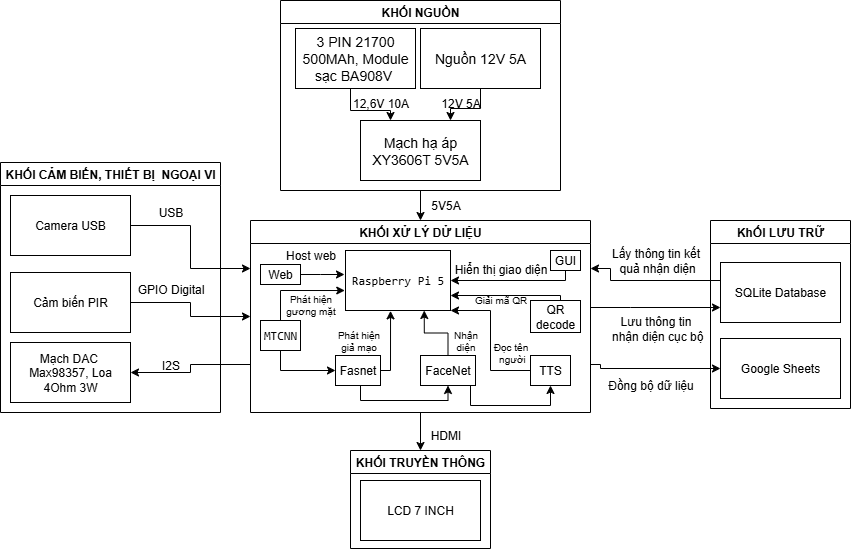

The diagram above was exported from draw.io. Its source (the exported page's mxGraphModel, read from the mxfile embedded in the PNG):
<mxGraphModel dx="1329" dy="803" grid="1" gridSize="10" guides="1" tooltips="1" connect="1" arrows="1" fold="1" page="1" pageScale="1" pageWidth="1169" pageHeight="827" math="0" shadow="0">
  <root>
    <mxCell id="0" />
    <mxCell id="1" parent="0" />
    <mxCell id="-vgApWLAui8NLsQ7wHHc-95" style="edgeStyle=orthogonalEdgeStyle;rounded=0;orthogonalLoop=1;jettySize=auto;html=1;exitX=0;exitY=0.75;exitDx=0;exitDy=0;entryX=1;entryY=0.5;entryDx=0;entryDy=0;" edge="1" parent="1" source="-vgApWLAui8NLsQ7wHHc-23" target="-vgApWLAui8NLsQ7wHHc-64">
      <mxGeometry relative="1" as="geometry" />
    </mxCell>
    <mxCell id="-vgApWLAui8NLsQ7wHHc-111" style="edgeStyle=orthogonalEdgeStyle;rounded=0;orthogonalLoop=1;jettySize=auto;html=1;exitX=1;exitY=0.75;exitDx=0;exitDy=0;entryX=0;entryY=0.5;entryDx=0;entryDy=0;" edge="1" parent="1" source="-vgApWLAui8NLsQ7wHHc-23" target="-vgApWLAui8NLsQ7wHHc-105">
      <mxGeometry relative="1" as="geometry">
        <Array as="points">
          <mxPoint x="800" y="528" />
        </Array>
      </mxGeometry>
    </mxCell>
    <mxCell id="-vgApWLAui8NLsQ7wHHc-118" style="edgeStyle=orthogonalEdgeStyle;rounded=0;orthogonalLoop=1;jettySize=auto;html=1;entryX=0;entryY=0.75;entryDx=0;entryDy=0;" edge="1" parent="1" source="-vgApWLAui8NLsQ7wHHc-23" target="-vgApWLAui8NLsQ7wHHc-104">
      <mxGeometry relative="1" as="geometry">
        <Array as="points">
          <mxPoint x="830" y="467" />
          <mxPoint x="830" y="467" />
        </Array>
      </mxGeometry>
    </mxCell>
    <mxCell id="-vgApWLAui8NLsQ7wHHc-128" style="edgeStyle=orthogonalEdgeStyle;rounded=0;orthogonalLoop=1;jettySize=auto;html=1;" edge="1" parent="1" source="-vgApWLAui8NLsQ7wHHc-23" target="-vgApWLAui8NLsQ7wHHc-90">
      <mxGeometry relative="1" as="geometry" />
    </mxCell>
    <mxCell id="-vgApWLAui8NLsQ7wHHc-23" value="KHỐI XỬ LÝ DỬ LIỆU" style="swimlane;whiteSpace=wrap;html=1;" vertex="1" parent="1">
      <mxGeometry x="450" y="380" width="340" height="192" as="geometry">
        <mxRectangle x="287.5" y="310" width="160" height="30" as="alternateBounds" />
      </mxGeometry>
    </mxCell>
    <mxCell id="-vgApWLAui8NLsQ7wHHc-78" style="edgeStyle=orthogonalEdgeStyle;rounded=0;orthogonalLoop=1;jettySize=auto;html=1;entryX=0;entryY=0.5;entryDx=0;entryDy=0;" edge="1" parent="-vgApWLAui8NLsQ7wHHc-23" source="-vgApWLAui8NLsQ7wHHc-30" target="-vgApWLAui8NLsQ7wHHc-32">
      <mxGeometry relative="1" as="geometry">
        <Array as="points">
          <mxPoint x="30" y="150" />
        </Array>
      </mxGeometry>
    </mxCell>
    <mxCell id="-vgApWLAui8NLsQ7wHHc-86" style="edgeStyle=orthogonalEdgeStyle;rounded=0;orthogonalLoop=1;jettySize=auto;html=1;entryX=-0.007;entryY=0.667;entryDx=0;entryDy=0;entryPerimeter=0;" edge="1" parent="-vgApWLAui8NLsQ7wHHc-23" source="-vgApWLAui8NLsQ7wHHc-30" target="-vgApWLAui8NLsQ7wHHc-1">
      <mxGeometry relative="1" as="geometry">
        <Array as="points">
          <mxPoint x="30" y="70" />
        </Array>
      </mxGeometry>
    </mxCell>
    <mxCell id="-vgApWLAui8NLsQ7wHHc-30" value="&lt;code data-end=&quot;1694&quot; data-start=&quot;1687&quot;&gt;MTCNN&lt;/code&gt;" style="rounded=0;whiteSpace=wrap;html=1;" vertex="1" parent="-vgApWLAui8NLsQ7wHHc-23">
      <mxGeometry x="10" y="100" width="40" height="30" as="geometry" />
    </mxCell>
    <mxCell id="-vgApWLAui8NLsQ7wHHc-77" style="edgeStyle=orthogonalEdgeStyle;rounded=0;orthogonalLoop=1;jettySize=auto;html=1;entryX=0.75;entryY=1;entryDx=0;entryDy=0;" edge="1" parent="-vgApWLAui8NLsQ7wHHc-23" source="-vgApWLAui8NLsQ7wHHc-31" target="-vgApWLAui8NLsQ7wHHc-1">
      <mxGeometry relative="1" as="geometry" />
    </mxCell>
    <mxCell id="-vgApWLAui8NLsQ7wHHc-85" style="edgeStyle=orthogonalEdgeStyle;rounded=0;orthogonalLoop=1;jettySize=auto;html=1;entryX=0.5;entryY=1;entryDx=0;entryDy=0;" edge="1" parent="-vgApWLAui8NLsQ7wHHc-23" source="-vgApWLAui8NLsQ7wHHc-31" target="-vgApWLAui8NLsQ7wHHc-34">
      <mxGeometry relative="1" as="geometry">
        <Array as="points">
          <mxPoint x="220" y="185" />
          <mxPoint x="300" y="185" />
        </Array>
      </mxGeometry>
    </mxCell>
    <mxCell id="-vgApWLAui8NLsQ7wHHc-31" value="FaceNet" style="rounded=0;whiteSpace=wrap;html=1;" vertex="1" parent="-vgApWLAui8NLsQ7wHHc-23">
      <mxGeometry x="170" y="135" width="55" height="30" as="geometry" />
    </mxCell>
    <mxCell id="-vgApWLAui8NLsQ7wHHc-79" style="edgeStyle=orthogonalEdgeStyle;rounded=0;orthogonalLoop=1;jettySize=auto;html=1;entryX=0.5;entryY=1;entryDx=0;entryDy=0;" edge="1" parent="-vgApWLAui8NLsQ7wHHc-23" source="-vgApWLAui8NLsQ7wHHc-32" target="-vgApWLAui8NLsQ7wHHc-31">
      <mxGeometry relative="1" as="geometry">
        <Array as="points">
          <mxPoint x="110" y="180" />
          <mxPoint x="198" y="180" />
        </Array>
      </mxGeometry>
    </mxCell>
    <mxCell id="-vgApWLAui8NLsQ7wHHc-32" value="Fasnet" style="rounded=0;whiteSpace=wrap;html=1;" vertex="1" parent="-vgApWLAui8NLsQ7wHHc-23">
      <mxGeometry x="85" y="135" width="45" height="30" as="geometry" />
    </mxCell>
    <mxCell id="-vgApWLAui8NLsQ7wHHc-84" style="edgeStyle=orthogonalEdgeStyle;rounded=0;orthogonalLoop=1;jettySize=auto;html=1;entryX=1;entryY=0.75;entryDx=0;entryDy=0;" edge="1" parent="-vgApWLAui8NLsQ7wHHc-23" source="-vgApWLAui8NLsQ7wHHc-33" target="-vgApWLAui8NLsQ7wHHc-1">
      <mxGeometry relative="1" as="geometry">
        <Array as="points">
          <mxPoint x="310" y="75" />
        </Array>
      </mxGeometry>
    </mxCell>
    <mxCell id="-vgApWLAui8NLsQ7wHHc-33" value="QR decode" style="rounded=0;whiteSpace=wrap;html=1;" vertex="1" parent="-vgApWLAui8NLsQ7wHHc-23">
      <mxGeometry x="280" y="80" width="50" height="32" as="geometry" />
    </mxCell>
    <mxCell id="-vgApWLAui8NLsQ7wHHc-34" value="TTS" style="rounded=0;whiteSpace=wrap;html=1;" vertex="1" parent="-vgApWLAui8NLsQ7wHHc-23">
      <mxGeometry x="280" y="135" width="40" height="30" as="geometry" />
    </mxCell>
    <mxCell id="-vgApWLAui8NLsQ7wHHc-1" value="&lt;code data-end=&quot;1137&quot; data-start=&quot;1121&quot;&gt;Raspberry Pi 5&lt;/code&gt;" style="rounded=0;whiteSpace=wrap;html=1;" vertex="1" parent="-vgApWLAui8NLsQ7wHHc-23">
      <mxGeometry x="95" y="30" width="105" height="60" as="geometry" />
    </mxCell>
    <mxCell id="-vgApWLAui8NLsQ7wHHc-40" value="Phát hiện&lt;div&gt;&lt;span style=&quot;background-color: transparent; color: light-dark(rgb(0, 0, 0), rgb(255, 255, 255));&quot;&gt;gương mặt&lt;/span&gt;&lt;/div&gt;" style="text;html=1;align=center;verticalAlign=middle;resizable=0;points=[];autosize=1;strokeColor=none;fillColor=none;perimeterSpacing=0;fontSize=10;" vertex="1" parent="-vgApWLAui8NLsQ7wHHc-23">
      <mxGeometry x="25" y="64" width="70" height="40" as="geometry" />
    </mxCell>
    <mxCell id="-vgApWLAui8NLsQ7wHHc-41" value="Nhận&lt;div&gt;diện&lt;/div&gt;" style="text;html=1;align=center;verticalAlign=middle;resizable=0;points=[];autosize=1;strokeColor=none;fillColor=none;fontSize=10;" vertex="1" parent="-vgApWLAui8NLsQ7wHHc-23">
      <mxGeometry x="190" y="100" width="50" height="40" as="geometry" />
    </mxCell>
    <mxCell id="-vgApWLAui8NLsQ7wHHc-51" value="Phát hiện&lt;div&gt;&lt;span style=&quot;background-color: transparent; color: light-dark(rgb(0, 0, 0), rgb(255, 255, 255));&quot;&gt;giả mạo&lt;/span&gt;&lt;/div&gt;" style="text;html=1;align=center;verticalAlign=middle;resizable=0;points=[];autosize=1;strokeColor=none;fillColor=none;fontSize=10;" vertex="1" parent="-vgApWLAui8NLsQ7wHHc-23">
      <mxGeometry x="72.5" y="100" width="70" height="40" as="geometry" />
    </mxCell>
    <mxCell id="-vgApWLAui8NLsQ7wHHc-52" value=" Giải mã&amp;nbsp;&lt;span style=&quot;background-color: transparent; color: light-dark(rgb(0, 0, 0), rgb(255, 255, 255));&quot;&gt;QR&lt;/span&gt;" style="text;html=1;align=center;verticalAlign=middle;resizable=0;points=[];autosize=1;strokeColor=none;fillColor=none;fontSize=10;" vertex="1" parent="-vgApWLAui8NLsQ7wHHc-23">
      <mxGeometry x="210" y="64" width="80" height="30" as="geometry" />
    </mxCell>
    <mxCell id="-vgApWLAui8NLsQ7wHHc-54" value="Đọc tên&lt;div&gt;&amp;nbsp;người&lt;/div&gt;" style="text;html=1;align=center;verticalAlign=middle;resizable=0;points=[];autosize=1;strokeColor=none;fillColor=none;fontSize=10;" vertex="1" parent="-vgApWLAui8NLsQ7wHHc-23">
      <mxGeometry x="230" y="112" width="60" height="40" as="geometry" />
    </mxCell>
    <mxCell id="-vgApWLAui8NLsQ7wHHc-75" style="edgeStyle=orthogonalEdgeStyle;rounded=0;orthogonalLoop=1;jettySize=auto;html=1;entryX=0.429;entryY=1.006;entryDx=0;entryDy=0;entryPerimeter=0;" edge="1" parent="-vgApWLAui8NLsQ7wHHc-23" source="-vgApWLAui8NLsQ7wHHc-32" target="-vgApWLAui8NLsQ7wHHc-1">
      <mxGeometry relative="1" as="geometry">
        <mxPoint x="140" y="100" as="targetPoint" />
        <Array as="points">
          <mxPoint x="140" y="150" />
        </Array>
      </mxGeometry>
    </mxCell>
    <mxCell id="-vgApWLAui8NLsQ7wHHc-83" style="edgeStyle=orthogonalEdgeStyle;rounded=0;orthogonalLoop=1;jettySize=auto;html=1;entryX=1;entryY=1;entryDx=0;entryDy=0;" edge="1" parent="-vgApWLAui8NLsQ7wHHc-23" source="-vgApWLAui8NLsQ7wHHc-34" target="-vgApWLAui8NLsQ7wHHc-1">
      <mxGeometry relative="1" as="geometry">
        <Array as="points">
          <mxPoint x="240" y="150" />
          <mxPoint x="240" y="90" />
        </Array>
      </mxGeometry>
    </mxCell>
    <mxCell id="-vgApWLAui8NLsQ7wHHc-93" value="Hiển thị giao diện" style="text;html=1;align=center;verticalAlign=middle;resizable=0;points=[];autosize=1;strokeColor=none;fillColor=none;" vertex="1" parent="-vgApWLAui8NLsQ7wHHc-23">
      <mxGeometry x="190" y="34" width="120" height="30" as="geometry" />
    </mxCell>
    <mxCell id="-vgApWLAui8NLsQ7wHHc-100" style="edgeStyle=orthogonalEdgeStyle;rounded=0;orthogonalLoop=1;jettySize=auto;html=1;exitX=0.5;exitY=1;exitDx=0;exitDy=0;entryX=1;entryY=0.5;entryDx=0;entryDy=0;" edge="1" parent="-vgApWLAui8NLsQ7wHHc-23" source="-vgApWLAui8NLsQ7wHHc-98" target="-vgApWLAui8NLsQ7wHHc-1">
      <mxGeometry relative="1" as="geometry">
        <Array as="points">
          <mxPoint x="315" y="60" />
        </Array>
      </mxGeometry>
    </mxCell>
    <mxCell id="-vgApWLAui8NLsQ7wHHc-98" value="GUI" style="whiteSpace=wrap;html=1;" vertex="1" parent="-vgApWLAui8NLsQ7wHHc-23">
      <mxGeometry x="300" y="30" width="30" height="20" as="geometry" />
    </mxCell>
    <mxCell id="-vgApWLAui8NLsQ7wHHc-124" value="Web" style="whiteSpace=wrap;html=1;" vertex="1" parent="-vgApWLAui8NLsQ7wHHc-23">
      <mxGeometry x="10" y="44" width="40" height="20" as="geometry" />
    </mxCell>
    <mxCell id="-vgApWLAui8NLsQ7wHHc-126" style="edgeStyle=orthogonalEdgeStyle;rounded=0;orthogonalLoop=1;jettySize=auto;html=1;exitX=1;exitY=0.5;exitDx=0;exitDy=0;" edge="1" parent="-vgApWLAui8NLsQ7wHHc-23" source="-vgApWLAui8NLsQ7wHHc-124">
      <mxGeometry relative="1" as="geometry">
        <mxPoint x="94" y="54" as="targetPoint" />
        <Array as="points">
          <mxPoint x="70" y="54" />
          <mxPoint x="70" y="54" />
        </Array>
      </mxGeometry>
    </mxCell>
    <mxCell id="-vgApWLAui8NLsQ7wHHc-129" value="Host web" style="text;html=1;align=center;verticalAlign=middle;resizable=0;points=[];autosize=1;strokeColor=none;fillColor=none;" vertex="1" parent="-vgApWLAui8NLsQ7wHHc-23">
      <mxGeometry x="25" y="20" width="70" height="30" as="geometry" />
    </mxCell>
    <mxCell id="-vgApWLAui8NLsQ7wHHc-26" value="5V5A" style="text;html=1;align=center;verticalAlign=middle;resizable=0;points=[];autosize=1;strokeColor=none;fillColor=none;" vertex="1" parent="1">
      <mxGeometry x="620" y="350" width="50" height="30" as="geometry" />
    </mxCell>
    <mxCell id="-vgApWLAui8NLsQ7wHHc-101" style="edgeStyle=orthogonalEdgeStyle;rounded=0;orthogonalLoop=1;jettySize=auto;html=1;entryX=0.5;entryY=0;entryDx=0;entryDy=0;" edge="1" parent="1" source="-vgApWLAui8NLsQ7wHHc-27" target="-vgApWLAui8NLsQ7wHHc-23">
      <mxGeometry relative="1" as="geometry" />
    </mxCell>
    <mxCell id="-vgApWLAui8NLsQ7wHHc-27" value="KHỐI NGUỒN" style="swimlane;whiteSpace=wrap;html=1;" vertex="1" parent="1">
      <mxGeometry x="480" y="160" width="280" height="190" as="geometry">
        <mxRectangle x="300" y="70" width="120" height="30" as="alternateBounds" />
      </mxGeometry>
    </mxCell>
    <mxCell id="-vgApWLAui8NLsQ7wHHc-6" value="&lt;font style=&quot;font-size: 14px;&quot;&gt;3 PIN 21700 500MAh,&amp;nbsp;&lt;/font&gt;&lt;span style=&quot;font-size: 14px; background-color: transparent; color: light-dark(rgb(0, 0, 0), rgb(255, 255, 255));&quot;&gt;Module sạc&amp;nbsp;BA908V&amp;nbsp;&lt;/span&gt;" style="rounded=0;whiteSpace=wrap;html=1;" vertex="1" parent="-vgApWLAui8NLsQ7wHHc-27">
      <mxGeometry x="15" y="28" width="120" height="60" as="geometry" />
    </mxCell>
    <mxCell id="-vgApWLAui8NLsQ7wHHc-7" value="&lt;font style=&quot;font-size: 14px;&quot;&gt;Nguồn 12V 5A&lt;/font&gt;" style="whiteSpace=wrap;html=1;" vertex="1" parent="-vgApWLAui8NLsQ7wHHc-27">
      <mxGeometry x="140" y="28" width="120" height="60" as="geometry" />
    </mxCell>
    <mxCell id="-vgApWLAui8NLsQ7wHHc-9" value="&lt;font style=&quot;font-size: 14px;&quot;&gt;Mạch hạ áp XY3606T 5V5A&lt;/font&gt;" style="whiteSpace=wrap;html=1;" vertex="1" parent="-vgApWLAui8NLsQ7wHHc-27">
      <mxGeometry x="80" y="120" width="120" height="60" as="geometry" />
    </mxCell>
    <mxCell id="-vgApWLAui8NLsQ7wHHc-13" style="edgeStyle=orthogonalEdgeStyle;rounded=0;orthogonalLoop=1;jettySize=auto;html=1;entryX=0.75;entryY=0;entryDx=0;entryDy=0;" edge="1" parent="-vgApWLAui8NLsQ7wHHc-27" source="-vgApWLAui8NLsQ7wHHc-7" target="-vgApWLAui8NLsQ7wHHc-9">
      <mxGeometry relative="1" as="geometry" />
    </mxCell>
    <mxCell id="-vgApWLAui8NLsQ7wHHc-10" style="edgeStyle=orthogonalEdgeStyle;rounded=0;orthogonalLoop=1;jettySize=auto;html=1;entryX=0.25;entryY=0;entryDx=0;entryDy=0;" edge="1" parent="-vgApWLAui8NLsQ7wHHc-27" source="-vgApWLAui8NLsQ7wHHc-6" target="-vgApWLAui8NLsQ7wHHc-9">
      <mxGeometry relative="1" as="geometry">
        <Array as="points">
          <mxPoint x="70" y="110" />
          <mxPoint x="110" y="110" />
        </Array>
      </mxGeometry>
    </mxCell>
    <mxCell id="-vgApWLAui8NLsQ7wHHc-11" value="12,6V 10A" style="text;html=1;align=center;verticalAlign=middle;resizable=0;points=[];autosize=1;strokeColor=none;fillColor=none;" vertex="1" parent="-vgApWLAui8NLsQ7wHHc-27">
      <mxGeometry x="60" y="88" width="80" height="30" as="geometry" />
    </mxCell>
    <mxCell id="-vgApWLAui8NLsQ7wHHc-14" value="12V 5A" style="text;html=1;align=center;verticalAlign=middle;resizable=0;points=[];autosize=1;strokeColor=none;fillColor=none;" vertex="1" parent="-vgApWLAui8NLsQ7wHHc-27">
      <mxGeometry x="150" y="88" width="60" height="30" as="geometry" />
    </mxCell>
    <mxCell id="-vgApWLAui8NLsQ7wHHc-61" value="KHỐI CẢM BIẾN, THIẾT BỊ&amp;nbsp; NGOẠI VI" style="swimlane;whiteSpace=wrap;html=1;" vertex="1" parent="1">
      <mxGeometry x="200" y="322" width="220" height="250" as="geometry" />
    </mxCell>
    <mxCell id="-vgApWLAui8NLsQ7wHHc-62" value="&lt;span data-end=&quot;1301&quot; data-start=&quot;1287&quot;&gt;Camera USB&lt;/span&gt;" style="rounded=0;whiteSpace=wrap;html=1;" vertex="1" parent="-vgApWLAui8NLsQ7wHHc-61">
      <mxGeometry x="10" y="33" width="120" height="60" as="geometry" />
    </mxCell>
    <mxCell id="-vgApWLAui8NLsQ7wHHc-63" value="Cảm biến PIR" style="whiteSpace=wrap;html=1;" vertex="1" parent="-vgApWLAui8NLsQ7wHHc-61">
      <mxGeometry x="10" y="110" width="120" height="60" as="geometry" />
    </mxCell>
    <mxCell id="-vgApWLAui8NLsQ7wHHc-64" value="Mạch DAC&amp;nbsp;&lt;div&gt;Max98357, Loa 4Ohm 3W&lt;/div&gt;" style="whiteSpace=wrap;html=1;" vertex="1" parent="-vgApWLAui8NLsQ7wHHc-61">
      <mxGeometry x="10" y="180" width="120" height="60" as="geometry" />
    </mxCell>
    <mxCell id="-vgApWLAui8NLsQ7wHHc-87" value="&lt;table&gt;&lt;tbody&gt;&lt;tr&gt;&lt;td data-end=&quot;758&quot; data-start=&quot;752&quot; data-col-size=&quot;sm&quot;&gt;USB&lt;/td&gt;&lt;/tr&gt;&lt;/tbody&gt;&lt;/table&gt;&lt;table&gt;&lt;tbody&gt;&lt;tr&gt;&lt;td data-end=&quot;795&quot; data-start=&quot;758&quot; data-col-size=&quot;md&quot;&gt;&lt;/td&gt;&lt;/tr&gt;&lt;/tbody&gt;&lt;/table&gt;" style="text;html=1;align=center;verticalAlign=middle;resizable=0;points=[];autosize=1;strokeColor=none;fillColor=none;" vertex="1" parent="-vgApWLAui8NLsQ7wHHc-61">
      <mxGeometry x="145" y="33" width="50" height="40" as="geometry" />
    </mxCell>
    <mxCell id="-vgApWLAui8NLsQ7wHHc-88" value="&lt;table&gt;&lt;tbody&gt;&lt;tr&gt;&lt;td data-end=&quot;826&quot; data-start=&quot;811&quot; data-col-size=&quot;sm&quot;&gt;GPIO Digital&lt;/td&gt;&lt;/tr&gt;&lt;/tbody&gt;&lt;/table&gt;&lt;table&gt;&lt;tbody&gt;&lt;tr&gt;&lt;td data-end=&quot;871&quot; data-start=&quot;826&quot; data-col-size=&quot;md&quot;&gt;&lt;/td&gt;&lt;/tr&gt;&lt;/tbody&gt;&lt;/table&gt;" style="text;html=1;align=center;verticalAlign=middle;resizable=0;points=[];autosize=1;strokeColor=none;fillColor=none;" vertex="1" parent="-vgApWLAui8NLsQ7wHHc-61">
      <mxGeometry x="120" y="110" width="100" height="40" as="geometry" />
    </mxCell>
    <mxCell id="-vgApWLAui8NLsQ7wHHc-89" value="I2S" style="text;html=1;align=center;verticalAlign=middle;resizable=0;points=[];autosize=1;strokeColor=none;fillColor=none;" vertex="1" parent="-vgApWLAui8NLsQ7wHHc-61">
      <mxGeometry x="150" y="188" width="40" height="30" as="geometry" />
    </mxCell>
    <mxCell id="-vgApWLAui8NLsQ7wHHc-69" style="edgeStyle=orthogonalEdgeStyle;rounded=0;orthogonalLoop=1;jettySize=auto;html=1;entryX=0;entryY=0.5;entryDx=0;entryDy=0;" edge="1" parent="1" source="-vgApWLAui8NLsQ7wHHc-63" target="-vgApWLAui8NLsQ7wHHc-23">
      <mxGeometry relative="1" as="geometry" />
    </mxCell>
    <mxCell id="-vgApWLAui8NLsQ7wHHc-90" value="KHỐI TRUYỀN THÔNG" style="swimlane;whiteSpace=wrap;html=1;" vertex="1" parent="1">
      <mxGeometry x="550" y="610" width="140" height="98" as="geometry" />
    </mxCell>
    <mxCell id="-vgApWLAui8NLsQ7wHHc-92" value="LCD 7 INCH" style="rounded=0;whiteSpace=wrap;html=1;" vertex="1" parent="-vgApWLAui8NLsQ7wHHc-90">
      <mxGeometry x="10" y="30" width="120" height="60" as="geometry" />
    </mxCell>
    <mxCell id="-vgApWLAui8NLsQ7wHHc-97" value="HDMI" style="text;html=1;align=center;verticalAlign=middle;resizable=0;points=[];autosize=1;strokeColor=none;fillColor=none;" vertex="1" parent="1">
      <mxGeometry x="620" y="580" width="50" height="30" as="geometry" />
    </mxCell>
    <mxCell id="-vgApWLAui8NLsQ7wHHc-103" value="KhỐI LƯU TRỮ" style="swimlane;whiteSpace=wrap;html=1;" vertex="1" parent="1">
      <mxGeometry x="910" y="380" width="140" height="188" as="geometry" />
    </mxCell>
    <mxCell id="-vgApWLAui8NLsQ7wHHc-104" value="SQLite Database" style="rounded=0;whiteSpace=wrap;html=1;" vertex="1" parent="-vgApWLAui8NLsQ7wHHc-103">
      <mxGeometry x="10" y="42" width="120" height="60" as="geometry" />
    </mxCell>
    <mxCell id="-vgApWLAui8NLsQ7wHHc-105" value="Google Sheets" style="rounded=0;whiteSpace=wrap;html=1;" vertex="1" parent="-vgApWLAui8NLsQ7wHHc-103">
      <mxGeometry x="10" y="118" width="120" height="60" as="geometry" />
    </mxCell>
    <mxCell id="-vgApWLAui8NLsQ7wHHc-113" value="Lưu thông tin&lt;div&gt;&amp;nbsp;nhận diện cục bộ&lt;/div&gt;" style="text;html=1;align=center;verticalAlign=middle;resizable=0;points=[];autosize=1;strokeColor=none;fillColor=none;" vertex="1" parent="1">
      <mxGeometry x="795" y="468" width="120" height="40" as="geometry" />
    </mxCell>
    <mxCell id="-vgApWLAui8NLsQ7wHHc-114" value="Đồng bộ dữ liệu" style="text;html=1;align=center;verticalAlign=middle;resizable=0;points=[];autosize=1;strokeColor=none;fillColor=none;" vertex="1" parent="1">
      <mxGeometry x="795" y="530" width="110" height="30" as="geometry" />
    </mxCell>
    <mxCell id="-vgApWLAui8NLsQ7wHHc-120" value="Lấy thông tin kết&lt;div&gt;&amp;nbsp;quả&lt;span style=&quot;background-color: transparent; color: light-dark(rgb(0, 0, 0), rgb(255, 255, 255));&quot;&gt;&amp;nbsp;nhận diện&lt;/span&gt;&lt;/div&gt;" style="text;html=1;align=center;verticalAlign=middle;resizable=0;points=[];autosize=1;strokeColor=none;fillColor=none;" vertex="1" parent="1">
      <mxGeometry x="800" y="400" width="110" height="40" as="geometry" />
    </mxCell>
    <mxCell id="-vgApWLAui8NLsQ7wHHc-116" style="edgeStyle=orthogonalEdgeStyle;rounded=0;orthogonalLoop=1;jettySize=auto;html=1;entryX=1;entryY=0.25;entryDx=0;entryDy=0;" edge="1" parent="1" source="-vgApWLAui8NLsQ7wHHc-104" target="-vgApWLAui8NLsQ7wHHc-23">
      <mxGeometry relative="1" as="geometry">
        <mxPoint x="800" y="441" as="targetPoint" />
        <Array as="points">
          <mxPoint x="810" y="440" />
          <mxPoint x="810" y="428" />
        </Array>
      </mxGeometry>
    </mxCell>
    <mxCell id="-vgApWLAui8NLsQ7wHHc-122" style="edgeStyle=orthogonalEdgeStyle;rounded=0;orthogonalLoop=1;jettySize=auto;html=1;exitX=1;exitY=0.5;exitDx=0;exitDy=0;entryX=0;entryY=0.25;entryDx=0;entryDy=0;" edge="1" parent="1" source="-vgApWLAui8NLsQ7wHHc-62" target="-vgApWLAui8NLsQ7wHHc-23">
      <mxGeometry relative="1" as="geometry" />
    </mxCell>
  </root>
</mxGraphModel>